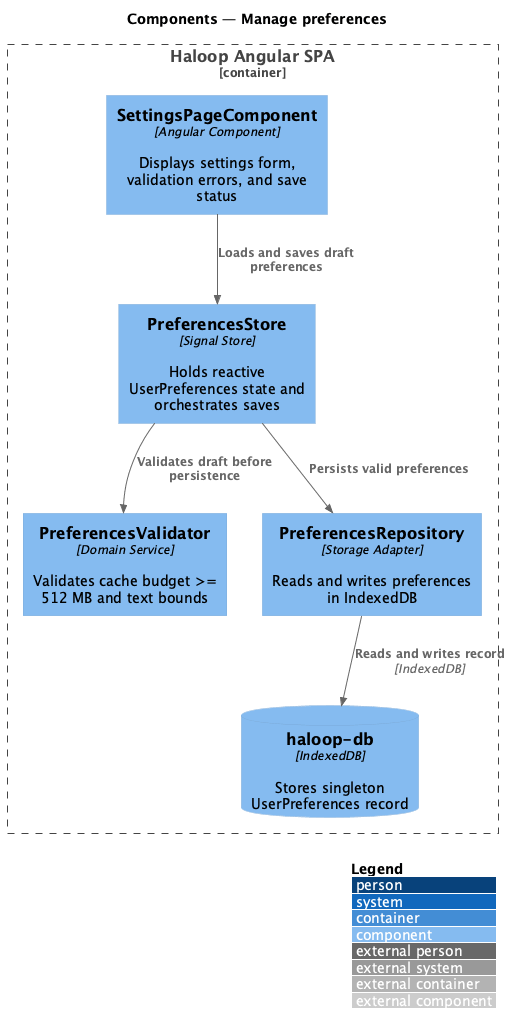

The diagram above was rendered by PlantUML. Its source (embedded in the PNG):
@startuml
!include <C4/C4_Component>
LAYOUT_WITH_LEGEND()
title Components — Manage preferences

Container_Boundary(spa, "Haloop Angular SPA") {
  Component(page, "SettingsPageComponent", "Angular Component", "Displays settings form, validation errors, and save status")
  Component(store, "PreferencesStore", "Signal Store", "Holds reactive UserPreferences state and orchestrates saves")
  Component(validator, "PreferencesValidator", "Domain Service", "Validates cache budget >= 512 MB and text bounds")
  Component(repo, "PreferencesRepository", "Storage Adapter", "Reads and writes preferences in IndexedDB")
  ComponentDb(idb, "haloop-db", "IndexedDB", "Stores singleton UserPreferences record")
}

Rel(page, store, "Loads and saves draft preferences")
Rel(store, validator, "Validates draft before persistence")
Rel(store, repo, "Persists valid preferences")
Rel(repo, idb, "Reads and writes record", "IndexedDB")
@enduml